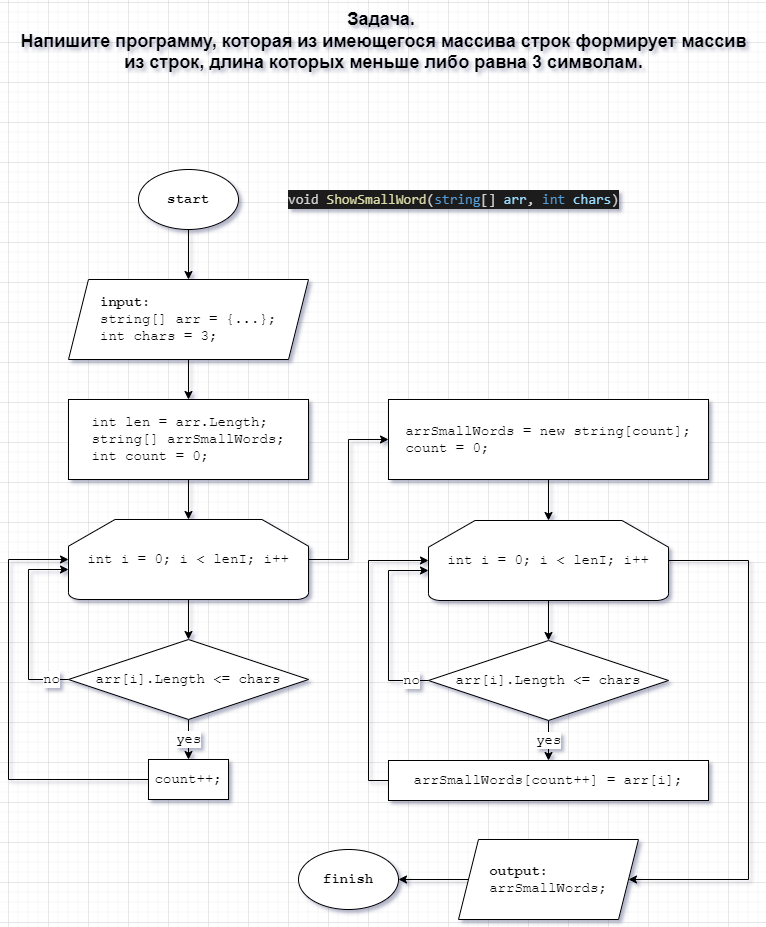

The diagram above was exported from draw.io. Its source (the exported page's mxGraphModel, read from the mxfile embedded in the PNG):
<mxGraphModel dx="1434" dy="707" grid="1" gridSize="10" guides="1" tooltips="1" connect="1" arrows="1" fold="1" page="1" pageScale="1" pageWidth="827" pageHeight="1169" math="0" shadow="0">
  <root>
    <mxCell id="0" />
    <mxCell id="1" parent="0" />
    <mxCell id="fi0KmEDvo62Nuxmwqi4w-81" value="" style="edgeStyle=orthogonalEdgeStyle;rounded=0;orthogonalLoop=1;jettySize=auto;html=1;fontFamily=Courier New;fontSize=14;" edge="1" parent="1" source="fi0KmEDvo62Nuxmwqi4w-1" target="fi0KmEDvo62Nuxmwqi4w-80">
      <mxGeometry relative="1" as="geometry" />
    </mxCell>
    <mxCell id="fi0KmEDvo62Nuxmwqi4w-1" value="&lt;font style=&quot;font-size: 14px;&quot;&gt;&lt;b style=&quot;font-size: 14px;&quot;&gt;start&lt;/b&gt;&lt;/font&gt;" style="strokeWidth=1;html=1;shape=mxgraph.flowchart.start_1;whiteSpace=wrap;fontSize=14;fontFamily=Courier New;" vertex="1" parent="1">
      <mxGeometry x="170" y="207" width="100" height="60" as="geometry" />
    </mxCell>
    <mxCell id="fi0KmEDvo62Nuxmwqi4w-2" value="&lt;font style=&quot;font-size: 18px;&quot;&gt;&lt;b&gt;Задача.&amp;nbsp;&lt;br&gt;&lt;/b&gt;&lt;/font&gt;&lt;span style=&quot;font-size: 18px; font-weight: 700;&quot;&gt;Напишите программу, которая из имеющегося массива строк формирует массив&lt;/span&gt;&lt;br style=&quot;border-color: var(--border-color); font-size: 18px; font-weight: 700;&quot;&gt;&lt;span style=&quot;font-size: 18px; font-weight: 700;&quot;&gt;из строк,&amp;nbsp;длина которых меньше либо равна 3 символам.&lt;/span&gt;" style="text;html=1;align=center;verticalAlign=middle;resizable=0;points=[];autosize=1;strokeColor=none;fillColor=none;" vertex="1" parent="1">
      <mxGeometry x="40" y="39" width="750" height="80" as="geometry" />
    </mxCell>
    <mxCell id="fi0KmEDvo62Nuxmwqi4w-59" value="" style="edgeStyle=orthogonalEdgeStyle;rounded=0;orthogonalLoop=1;jettySize=auto;html=1;fontFamily=Courier New;fontSize=14;" edge="1" parent="1" source="fi0KmEDvo62Nuxmwqi4w-8" target="fi0KmEDvo62Nuxmwqi4w-26">
      <mxGeometry relative="1" as="geometry" />
    </mxCell>
    <mxCell id="fi0KmEDvo62Nuxmwqi4w-67" value="" style="edgeStyle=orthogonalEdgeStyle;rounded=0;orthogonalLoop=1;jettySize=auto;html=1;fontFamily=Courier New;fontSize=14;" edge="1" parent="1" source="fi0KmEDvo62Nuxmwqi4w-8" target="fi0KmEDvo62Nuxmwqi4w-66">
      <mxGeometry relative="1" as="geometry">
        <Array as="points">
          <mxPoint x="380" y="597" />
          <mxPoint x="380" y="477" />
        </Array>
      </mxGeometry>
    </mxCell>
    <mxCell id="fi0KmEDvo62Nuxmwqi4w-8" value="&lt;font style=&quot;font-size: 14px;&quot;&gt;int i = 0; i &amp;lt; lenI; i++&lt;/font&gt;" style="strokeWidth=1;html=1;shape=mxgraph.flowchart.loop_limit;whiteSpace=wrap;fontSize=14;fontFamily=Courier New;" vertex="1" parent="1">
      <mxGeometry x="100" y="557" width="240" height="80" as="geometry" />
    </mxCell>
    <mxCell id="fi0KmEDvo62Nuxmwqi4w-20" value="" style="edgeStyle=orthogonalEdgeStyle;rounded=0;orthogonalLoop=1;jettySize=auto;html=1;fontSize=14;fontFamily=Courier New;" edge="1" parent="1" source="fi0KmEDvo62Nuxmwqi4w-16" target="fi0KmEDvo62Nuxmwqi4w-8">
      <mxGeometry relative="1" as="geometry" />
    </mxCell>
    <mxCell id="fi0KmEDvo62Nuxmwqi4w-16" value="&lt;div style=&quot;border-color: var(--border-color); text-align: left; font-size: 14px;&quot;&gt;&lt;div style=&quot;border-color: var(--border-color); font-size: 14px;&quot;&gt;&lt;div style=&quot;border-color: var(--border-color);&quot;&gt;&lt;span style=&quot;background-color: initial;&quot;&gt;int len = arr.Length;&lt;/span&gt;&lt;br&gt;&lt;/div&gt;&lt;div style=&quot;border-color: var(--border-color);&quot;&gt;&lt;div style=&quot;border-color: var(--border-color);&quot;&gt;&lt;span style=&quot;background-color: initial;&quot;&gt;string[] arrSmallWords;&lt;/span&gt;&lt;/div&gt;&lt;div style=&quot;border-color: var(--border-color);&quot;&gt;int count = 0;&lt;/div&gt;&lt;/div&gt;&lt;/div&gt;&lt;/div&gt;" style="whiteSpace=wrap;html=1;fontSize=14;fontFamily=Courier New;" vertex="1" parent="1">
      <mxGeometry x="100" y="437" width="240" height="80" as="geometry" />
    </mxCell>
    <mxCell id="fi0KmEDvo62Nuxmwqi4w-21" value="&lt;font style=&quot;font-size: 14px;&quot;&gt;&lt;b style=&quot;font-size: 14px;&quot;&gt;finish&lt;/b&gt;&lt;/font&gt;" style="strokeWidth=1;html=1;shape=mxgraph.flowchart.start_1;whiteSpace=wrap;fontSize=14;fontFamily=Courier New;" vertex="1" parent="1">
      <mxGeometry x="330" y="887" width="100" height="60" as="geometry" />
    </mxCell>
    <mxCell id="fi0KmEDvo62Nuxmwqi4w-61" value="yes" style="edgeStyle=orthogonalEdgeStyle;rounded=0;orthogonalLoop=1;jettySize=auto;html=1;fontFamily=Courier New;fontSize=14;" edge="1" parent="1" source="fi0KmEDvo62Nuxmwqi4w-26" target="fi0KmEDvo62Nuxmwqi4w-60">
      <mxGeometry relative="1" as="geometry" />
    </mxCell>
    <mxCell id="fi0KmEDvo62Nuxmwqi4w-62" value="no" style="edgeStyle=orthogonalEdgeStyle;rounded=0;orthogonalLoop=1;jettySize=auto;html=1;entryX=0;entryY=0.625;entryDx=0;entryDy=0;entryPerimeter=0;fontFamily=Courier New;fontSize=14;" edge="1" parent="1" source="fi0KmEDvo62Nuxmwqi4w-26" target="fi0KmEDvo62Nuxmwqi4w-8">
      <mxGeometry x="-0.8261" relative="1" as="geometry">
        <Array as="points">
          <mxPoint x="60" y="717" />
          <mxPoint x="60" y="607" />
        </Array>
        <mxPoint as="offset" />
      </mxGeometry>
    </mxCell>
    <mxCell id="fi0KmEDvo62Nuxmwqi4w-26" value="&lt;font style=&quot;font-size: 14px;&quot;&gt;arr[i].Length &amp;lt;= chars&lt;/font&gt;" style="strokeWidth=1;html=1;shape=mxgraph.flowchart.decision;whiteSpace=wrap;fontSize=14;fontFamily=Courier New;" vertex="1" parent="1">
      <mxGeometry x="100" y="677" width="240" height="80" as="geometry" />
    </mxCell>
    <mxCell id="fi0KmEDvo62Nuxmwqi4w-46" value="&lt;div style=&quot;color: rgb(212, 212, 212); background-color: rgb(30, 30, 30); font-family: Consolas, &amp;quot;Courier New&amp;quot;, monospace; line-height: 19px;&quot;&gt;&lt;div style=&quot;line-height: 19px;&quot;&gt;void &lt;span style=&quot;color: #dcdcaa;&quot;&gt;ShowSmallWord&lt;/span&gt;(&lt;span style=&quot;color: #569cd6;&quot;&gt;string&lt;/span&gt;[]&amp;nbsp;&lt;span style=&quot;color: #9cdcfe;&quot;&gt;arr&lt;/span&gt;, &lt;span style=&quot;color: #569cd6;&quot;&gt;int&lt;/span&gt; &lt;span style=&quot;color: #9cdcfe;&quot;&gt;chars&lt;/span&gt;)&lt;/div&gt;&lt;/div&gt;" style="text;html=1;align=center;verticalAlign=middle;resizable=0;points=[];autosize=1;strokeColor=none;fillColor=none;fontSize=14;fontFamily=Courier New;" vertex="1" parent="1">
      <mxGeometry x="310" y="222" width="350" height="30" as="geometry" />
    </mxCell>
    <mxCell id="fi0KmEDvo62Nuxmwqi4w-64" style="edgeStyle=orthogonalEdgeStyle;rounded=0;orthogonalLoop=1;jettySize=auto;html=1;entryX=0;entryY=0.5;entryDx=0;entryDy=0;entryPerimeter=0;fontFamily=Courier New;fontSize=14;" edge="1" parent="1" source="fi0KmEDvo62Nuxmwqi4w-60" target="fi0KmEDvo62Nuxmwqi4w-8">
      <mxGeometry relative="1" as="geometry">
        <Array as="points">
          <mxPoint x="40" y="817" />
          <mxPoint x="40" y="597" />
        </Array>
      </mxGeometry>
    </mxCell>
    <mxCell id="fi0KmEDvo62Nuxmwqi4w-60" value="count++;" style="whiteSpace=wrap;html=1;strokeWidth=1;fontFamily=Courier New;fontSize=14;" vertex="1" parent="1">
      <mxGeometry x="180" y="797" width="80" height="40" as="geometry" />
    </mxCell>
    <mxCell id="fi0KmEDvo62Nuxmwqi4w-78" value="" style="edgeStyle=orthogonalEdgeStyle;rounded=0;orthogonalLoop=1;jettySize=auto;html=1;fontFamily=Courier New;fontSize=14;" edge="1" parent="1" source="fi0KmEDvo62Nuxmwqi4w-66" target="fi0KmEDvo62Nuxmwqi4w-72">
      <mxGeometry relative="1" as="geometry" />
    </mxCell>
    <mxCell id="fi0KmEDvo62Nuxmwqi4w-66" value="&lt;div style=&quot;text-align: justify;&quot;&gt;arrSmallWords = new string[count];&lt;/div&gt;&lt;div style=&quot;text-align: justify;&quot;&gt;count = 0;&lt;/div&gt;" style="whiteSpace=wrap;html=1;strokeWidth=1;fontFamily=Courier New;fontSize=14;" vertex="1" parent="1">
      <mxGeometry x="420" y="437" width="320" height="80" as="geometry" />
    </mxCell>
    <mxCell id="fi0KmEDvo62Nuxmwqi4w-71" value="" style="edgeStyle=orthogonalEdgeStyle;rounded=0;orthogonalLoop=1;jettySize=auto;html=1;fontFamily=Courier New;fontSize=14;" edge="1" parent="1" source="fi0KmEDvo62Nuxmwqi4w-72" target="fi0KmEDvo62Nuxmwqi4w-75">
      <mxGeometry relative="1" as="geometry" />
    </mxCell>
    <mxCell id="fi0KmEDvo62Nuxmwqi4w-103" style="edgeStyle=orthogonalEdgeStyle;rounded=0;orthogonalLoop=1;jettySize=auto;html=1;entryX=1;entryY=0.5;entryDx=0;entryDy=0;fontFamily=Courier New;fontSize=14;" edge="1" parent="1" source="fi0KmEDvo62Nuxmwqi4w-72" target="fi0KmEDvo62Nuxmwqi4w-102">
      <mxGeometry relative="1" as="geometry">
        <Array as="points">
          <mxPoint x="780" y="598" />
          <mxPoint x="780" y="917" />
        </Array>
      </mxGeometry>
    </mxCell>
    <mxCell id="fi0KmEDvo62Nuxmwqi4w-72" value="&lt;font style=&quot;font-size: 14px;&quot;&gt;int i = 0; i &amp;lt; lenI; i++&lt;/font&gt;" style="strokeWidth=1;html=1;shape=mxgraph.flowchart.loop_limit;whiteSpace=wrap;fontSize=14;fontFamily=Courier New;" vertex="1" parent="1">
      <mxGeometry x="460" y="558" width="240" height="80" as="geometry" />
    </mxCell>
    <mxCell id="fi0KmEDvo62Nuxmwqi4w-73" value="yes" style="edgeStyle=orthogonalEdgeStyle;rounded=0;orthogonalLoop=1;jettySize=auto;html=1;fontFamily=Courier New;fontSize=14;" edge="1" parent="1" source="fi0KmEDvo62Nuxmwqi4w-75" target="fi0KmEDvo62Nuxmwqi4w-77">
      <mxGeometry relative="1" as="geometry" />
    </mxCell>
    <mxCell id="fi0KmEDvo62Nuxmwqi4w-74" value="no" style="edgeStyle=orthogonalEdgeStyle;rounded=0;orthogonalLoop=1;jettySize=auto;html=1;entryX=0;entryY=0.625;entryDx=0;entryDy=0;entryPerimeter=0;fontFamily=Courier New;fontSize=14;" edge="1" parent="1" source="fi0KmEDvo62Nuxmwqi4w-75" target="fi0KmEDvo62Nuxmwqi4w-72">
      <mxGeometry x="-0.8261" relative="1" as="geometry">
        <Array as="points">
          <mxPoint x="420" y="718" />
          <mxPoint x="420" y="608" />
        </Array>
        <mxPoint as="offset" />
      </mxGeometry>
    </mxCell>
    <mxCell id="fi0KmEDvo62Nuxmwqi4w-75" value="&lt;font style=&quot;font-size: 14px;&quot;&gt;arr[i].Length &amp;lt;= chars&lt;/font&gt;" style="strokeWidth=1;html=1;shape=mxgraph.flowchart.decision;whiteSpace=wrap;fontSize=14;fontFamily=Courier New;" vertex="1" parent="1">
      <mxGeometry x="460" y="678" width="240" height="80" as="geometry" />
    </mxCell>
    <mxCell id="fi0KmEDvo62Nuxmwqi4w-76" style="edgeStyle=orthogonalEdgeStyle;rounded=0;orthogonalLoop=1;jettySize=auto;html=1;entryX=0;entryY=0.5;entryDx=0;entryDy=0;entryPerimeter=0;fontFamily=Courier New;fontSize=14;" edge="1" parent="1" source="fi0KmEDvo62Nuxmwqi4w-77" target="fi0KmEDvo62Nuxmwqi4w-72">
      <mxGeometry relative="1" as="geometry">
        <Array as="points">
          <mxPoint x="400" y="818" />
          <mxPoint x="400" y="598" />
        </Array>
      </mxGeometry>
    </mxCell>
    <mxCell id="fi0KmEDvo62Nuxmwqi4w-77" value="arrSmallWords[count++] = arr[i];" style="whiteSpace=wrap;html=1;strokeWidth=1;fontFamily=Courier New;fontSize=14;" vertex="1" parent="1">
      <mxGeometry x="420" y="798" width="320" height="40" as="geometry" />
    </mxCell>
    <mxCell id="fi0KmEDvo62Nuxmwqi4w-101" value="" style="edgeStyle=orthogonalEdgeStyle;rounded=0;orthogonalLoop=1;jettySize=auto;html=1;fontFamily=Courier New;fontSize=14;" edge="1" parent="1" source="fi0KmEDvo62Nuxmwqi4w-80" target="fi0KmEDvo62Nuxmwqi4w-16">
      <mxGeometry relative="1" as="geometry" />
    </mxCell>
    <mxCell id="fi0KmEDvo62Nuxmwqi4w-80" value="&lt;div style=&quot;text-align: justify;&quot;&gt;&lt;b style=&quot;background-color: initial; border-color: var(--border-color); text-align: left;&quot;&gt;input:&lt;/b&gt;&lt;/div&gt;&lt;div style=&quot;text-align: justify; border-color: var(--border-color);&quot;&gt;string[] arr = {...};&lt;/div&gt;&lt;div style=&quot;text-align: justify; border-color: var(--border-color);&quot;&gt;int chars = 3;&lt;/div&gt;" style="shape=parallelogram;perimeter=parallelogramPerimeter;whiteSpace=wrap;html=1;fixedSize=1;strokeWidth=1;fontFamily=Courier New;fontSize=14;" vertex="1" parent="1">
      <mxGeometry x="100" y="317" width="240" height="80" as="geometry" />
    </mxCell>
    <mxCell id="fi0KmEDvo62Nuxmwqi4w-104" value="" style="edgeStyle=orthogonalEdgeStyle;rounded=0;orthogonalLoop=1;jettySize=auto;html=1;fontFamily=Courier New;fontSize=14;" edge="1" parent="1" source="fi0KmEDvo62Nuxmwqi4w-102" target="fi0KmEDvo62Nuxmwqi4w-21">
      <mxGeometry relative="1" as="geometry" />
    </mxCell>
    <mxCell id="fi0KmEDvo62Nuxmwqi4w-102" value="&lt;div style=&quot;text-align: justify;&quot;&gt;&lt;b style=&quot;background-color: initial;&quot;&gt;output:&lt;/b&gt;&lt;/div&gt;&lt;div style=&quot;text-align: justify;&quot;&gt;&lt;span style=&quot;background-color: initial;&quot;&gt;arrSmallWords;&lt;/span&gt;&lt;/div&gt;" style="shape=parallelogram;perimeter=parallelogramPerimeter;whiteSpace=wrap;html=1;fixedSize=1;strokeWidth=1;fontFamily=Courier New;fontSize=14;" vertex="1" parent="1">
      <mxGeometry x="490" y="877" width="180" height="80" as="geometry" />
    </mxCell>
  </root>
</mxGraphModel>